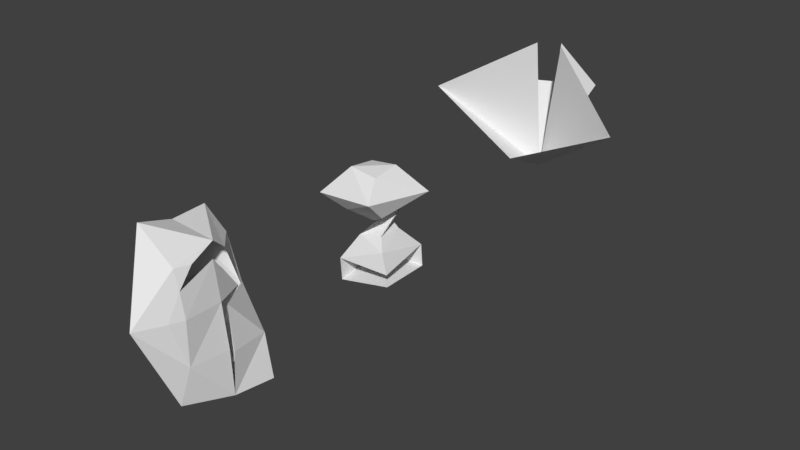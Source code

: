 # Source: mesh_heal_testmeshes.blend  (saved by Blender 2.79.0; exported with 4.5.12 LTS)
import bpy
from mathutils import Matrix  # noqa: F401  (used for matrix-valued properties, if any)

bpy.ops.wm.read_factory_settings(use_empty=True)
scene = bpy.context.scene
scene.name = 'Scene'

# ---- collections
col_collection_1 = bpy.data.collections.new('Collection 1'); scene.collection.children.link(col_collection_1)

# ---- world
world_world = bpy.data.worlds.new('World'); scene.world = world_world
world_world.color = (0.05088, 0.05088, 0.05088)
world_world.use_sun_shadow = False
world_world.sun_shadow_jitter_overblur = 0.0
world_world.cycles.sampling_method = 'MANUAL'

# ---- meshes
me_mh_clean_and_patch_testmesh = bpy.data.meshes.new('MH_clean_and_patch_testmesh')
me_mh_clean_and_patch_testmesh.from_pydata([(-0.1769, -0.03909, 0.409), (-0.1769, 0.09183, 0.392), (-0.04593, -0.03909, 0.392), (-0.04593, 0.09183, 0.409), (-0.2342, 0.1697, 0.2978), (0.06799, 0.1697, 0.2933), (-0.2711, -0.1324, 0.2959), (-0.002691, -0.1324, 0.3134), (-0.1881, 0.1121, 0.2162), (-0.02454, 0.1332, 0.2392), (-0.175, -0.07202, 0.2247), (-0.02136, -0.02829, 0.2138), (-0.04224, -0.007997, 0.1105), (-0.1504, -0.02191, 0.09531), (-0.1525, 0.08485, 0.1121), (-0.05088, 0.1138, 0.1049), (-0.002256, -0.05061, 0.06497), (-0.2057, -0.0894, -0.01093), (-0.2102, 0.1377, 0.02475), (0.005988, 0.1992, 0.009474), (0.02734, -0.05442, -0.08559), (-0.2027, -0.08401, -0.1178), (-0.2072, 0.1431, -0.08215), (0.008951, 0.2046, -0.09742), (0.03206, -0.06405, -0.02156)], [], [(1, 2, 3), (1, 0, 2), (2, 3, 0), (3, 1, 0), (3, 4, 1), (0, 7, 2), (2, 5, 3), (0, 4, 6), (11, 5, 7), (9, 4, 5), (4, 10, 6), (10, 7, 6), (9, 12, 8), (16, 15, 12), (8, 15, 10), (10, 14, 11), (11, 13, 9), (22, 17, 18), (15, 18, 14), (18, 13, 14), (13, 16, 12), (20, 22, 23), (19, 22, 18), (3, 5, 4), (0, 6, 7), (2, 7, 5), (0, 1, 4), (11, 9, 5), (9, 8, 4), (4, 8, 10), (10, 11, 7), (9, 13, 12), (16, 19, 15), (8, 12, 15), (10, 15, 14), (11, 14, 13), (22, 21, 17), (15, 19, 18), (18, 17, 13), (13, 17, 16), (20, 21, 22), (19, 23, 22), (19, 16, 24), (16, 17, 24)])
me_mh_clean_and_patch_testmesh.use_remesh_preserve_volume = False
me_mh_clean_and_patch_testmesh.use_remesh_preserve_attributes = False
me_mh_clean_and_patch_testmesh.use_mirror_vertex_groups = False
me_mh_clean_and_patch_testmesh.update()
me_mh_fill_holes_sharp_testmesh = bpy.data.meshes.new('MH_fill_holes_sharp_testmesh')
me_mh_fill_holes_sharp_testmesh.from_pydata([(-0.2304, 0.8501, 0.5581), (0.2953, 1.087, 0.5581), (0.6572, 0.5979, 0.5563), (0.2051, 0.7248, 0.8284), (-0.2447, 0.6254, 0.5581), (0.1976, 0.9305, 0.7723), (0.2373, 0.7484, 0.2643), (0.2208, 0.8908, 0.7723), (0.2207, 0.5373, 0.3613)], [], [(5, 1, 6), (0, 6, 3), (3, 6, 4), (1, 6, 0), (2, 7, 6), (6, 8, 2), (4, 8, 6)])
me_mh_fill_holes_sharp_testmesh.use_remesh_preserve_volume = False
me_mh_fill_holes_sharp_testmesh.use_remesh_preserve_attributes = False
me_mh_fill_holes_sharp_testmesh.use_mirror_vertex_groups = False
me_mh_fill_holes_sharp_testmesh.update()
me_mh_sew_mesh_testmesh = bpy.data.meshes.new('MH_sew_mesh_testmesh')
me_mh_sew_mesh_testmesh.from_pydata([(-0.3118, -0.5803, 0.03535), (-0.2839, -0.7183, 0.2232), (-0.2441, -0.728, 0.0497), (-0.2491, -0.918, 0.1789), (-0.2371, -0.995, 0.07563), (-0.2201, -0.9234, 0.06868), (-0.2031, -0.9395, -0.1282), (-0.2028, -0.7397, -0.1476), (-0.2608, -0.9013, -0.3303), (-0.1746, -0.7538, -0.3446), (-0.2491, -0.9659, -0.3146), (-0.2772, -0.9145, 0.2662), (-0.2617, -0.8392, 0.2589), (-0.2839, -0.7108, 0.3008), (-0.4435, -0.9305, 0.4105), (-0.4783, -0.7419, 0.3411), (-0.2827, -1.134, 0.08916), (-0.2969, -0.644, 0.24), (-0.4055, -0.538, 0.2297), (-0.5131, -0.548, 0.326), (-0.3152, -0.5614, 0.03352), (-0.3274, -0.5432, 0.03175), (-0.1633, -0.5521, -0.3642), (-0.2839, -0.7793, -0.4041), (-0.3187, -0.5431, 0.01601), (-0.2138, -0.7226, 0.04917), (-0.2131, -0.5419, -0.1668), (-0.1807, -0.7358, -0.148)], [], [(0, 1, 2), (3, 4, 5), (6, 5, 4), (1, 3, 5), (2, 1, 5), (5, 6, 2), (6, 7, 2), (8, 9, 10), (10, 9, 6), (6, 9, 7), (11, 12, 13), (11, 13, 14), (14, 13, 15), (3, 16, 4), (3, 11, 16), (11, 3, 12), (17, 18, 19), (17, 19, 13), (13, 19, 15), (20, 18, 17), (21, 18, 20), (22, 9, 23), (21, 20, 24), (24, 20, 25), (24, 25, 26), (26, 25, 27), (22, 26, 9), (26, 27, 9), (23, 9, 8), (11, 14, 16), (16, 6, 4), (6, 16, 10), (16, 15, 21), (24, 26, 8), (26, 22, 23), (23, 8, 26), (24, 8, 16), (8, 10, 16), (16, 14, 15), (15, 19, 18), (21, 24, 16), (15, 18, 21)])
me_mh_sew_mesh_testmesh.use_remesh_preserve_volume = False
me_mh_sew_mesh_testmesh.use_remesh_preserve_attributes = False
me_mh_sew_mesh_testmesh.use_mirror_vertex_groups = False
me_mh_sew_mesh_testmesh.update()

# ---- objects
ob_mh_clean_and_patch_testmesh = bpy.data.objects.new('MH_clean_and_patch_testmesh', me_mh_clean_and_patch_testmesh)
ob_mh_fill_holes_sharp_testmesh = bpy.data.objects.new('MH_fill_holes_sharp_testmesh', me_mh_fill_holes_sharp_testmesh)
ob_mh_sew_mesh_testmesh = bpy.data.objects.new('MH_sew_mesh_testmesh', me_mh_sew_mesh_testmesh)

# ---- transforms, parenting, visibility, modifiers, constraints
ob_mh_clean_and_patch_testmesh.location = (0.0, 0.0, 0.0)
ob_mh_clean_and_patch_testmesh.lineart.crease_threshold = 0.0
ob_mh_fill_holes_sharp_testmesh.location = (0.0, 0.0, 0.0)
ob_mh_fill_holes_sharp_testmesh.lineart.crease_threshold = 0.0
ob_mh_sew_mesh_testmesh.location = (0.0, 0.0, 0.0)
ob_mh_sew_mesh_testmesh.lineart.crease_threshold = 0.0

# ---- collection membership
col_collection_1.objects.link(ob_mh_clean_and_patch_testmesh)
col_collection_1.objects.link(ob_mh_fill_holes_sharp_testmesh)
col_collection_1.objects.link(ob_mh_sew_mesh_testmesh)

# ---- scene / render settings (as saved in the file)
scene.frame_start = 1; scene.frame_end = 250; scene.frame_set(1)
scene.render.engine = 'BLENDER_EEVEE_NEXT'
scene.render.resolution_percentage = 50
scene.render.dither_intensity = 0.0
scene.cycles.use_denoising = False
scene.cycles.samples = 128
scene.cycles.sampling_pattern = 'TABULATED_SOBOL'
scene.cycles.use_adaptive_sampling = False
scene.cycles.use_light_tree = False
scene.cycles.blur_glossy = 0.0
scene.cycles.sample_clamp_indirect = 0.0
scene.view_settings.view_transform = 'Standard'
bpy.context.view_layer.update()

# ---- added for rendering (the .blend has no active camera and no usable light): camera, sun
cam_auto = bpy.data.cameras.new('AutoCamera')
cam_auto.lens = 50.0
cam_auto.sensor_width = 36.0
cam_auto.clip_end = 1000.0
ob_auto_camera = bpy.data.objects.new('AutoCamera', cam_auto)
scene.collection.objects.link(ob_auto_camera)
ob_auto_camera.location = (2.66, -3.12912, 2.28249)
ob_auto_camera.rotation_euler = (1.09748, -7.21219e-08, 0.694738)
scene.camera = ob_auto_camera
light_auto_sun = bpy.data.lights.new('AutoSun', 'SUN')
light_auto_sun.energy = 3.0
light_auto_sun.angle = 0.0523599
ob_auto_sun = bpy.data.objects.new('AutoSun', light_auto_sun)
scene.collection.objects.link(ob_auto_sun)
ob_auto_sun.rotation_euler = (0.872665, 0.174533, 0.523599)
bpy.context.view_layer.update()
